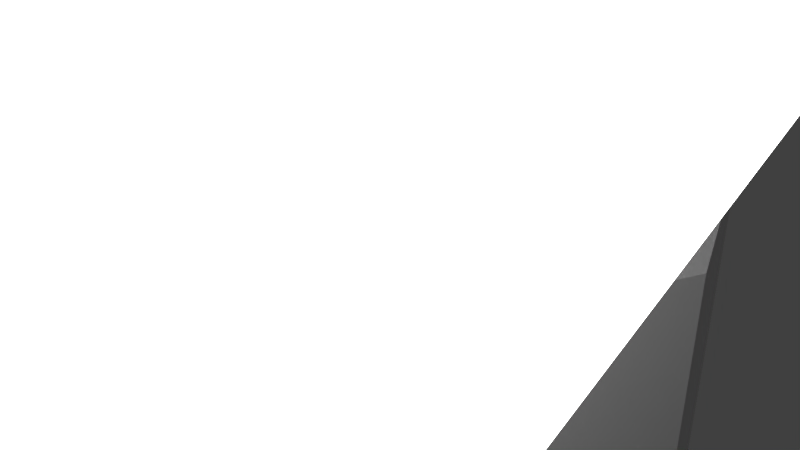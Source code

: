 # Source: gun_turret.blend  (saved by Blender 2.63.0; exported with 4.5.12 LTS)
import bpy
from mathutils import Matrix  # noqa: F401  (used for matrix-valued properties, if any)

bpy.ops.wm.read_factory_settings(use_empty=True)
scene = bpy.context.scene
scene.name = 'Scene'

# ---- collections
col_collection_1 = bpy.data.collections.new('Collection 1'); scene.collection.children.link(col_collection_1)
col_collection_5 = bpy.data.collections.new('Collection 5'); scene.collection.children.link(col_collection_5)

# ---- materials (node trees are filled in below, after node groups)
mat_material_001 = bpy.data.materials.new('Material.001')
mat_material_001.alpha_threshold = 0.0
mat_material_001.roughness = 0.5
mat_material_001.line_color = (0.0, 0.0, 0.0, 1.0)
mat_material = bpy.data.materials.new('Material')
mat_material.alpha_threshold = 0.0
mat_material.roughness = 0.5
mat_material.line_color = (0.0, 0.0, 0.0, 1.0)

# ---- material node trees
mat_material_001.use_nodes = True; mat_material_001.node_tree.nodes.clear()
_N = mat_material_001.node_tree.nodes; _L = mat_material_001.node_tree.links
n0 = _N.new('ShaderNodeOutputMaterial'); n0.name = 'Material Output'; n0.location = (300, 300)
n0.width = 120
n1 = _N.new('ShaderNodeEmission'); n1.name = 'Emission'; n1.location = (100, 300)
n1.width = 150
n1.inputs[0].default_value = (0.8, 0.8, 0.8, 1.0)
n1.inputs[1].default_value = 4.0
_L.new(n1.outputs[0], n0.inputs[0])
n0.is_active_output = True

# ---- world
world_world = bpy.data.worlds.new('World'); scene.world = world_world
world_world.color = (0.05088, 0.05088, 0.05088)
world_world.use_sun_shadow = False
world_world.sun_shadow_jitter_overblur = 0.0
world_world.cycles.sampling_method = 'MANUAL'
world_world.cycles.sample_map_resolution = 256

# ---- cameras
cam_camera = bpy.data.cameras.new('Camera')
cam_camera.clip_end = 100.0
cam_camera.lens = 35.0
cam_camera.sensor_width = 32.0
cam_camera.sensor_height = 18.0
cam_camera.ortho_scale = 7.314
cam_camera.dof.focus_distance = 0.0

# ---- lights
light_lamp = bpy.data.lights.new('Lamp', 'POINT')
light_lamp.transmission_factor = 0.0
light_lamp.cutoff_distance = 30.0
light_lamp.energy = 100.0
light_lamp.shadow_buffer_clip_start = 1.001
light_lamp.shadow_soft_size = 1.0
light_lamp.shadow_maximum_resolution = 0.006
light_lamp.use_absolute_resolution = True
light_lamp.cycles.use_multiple_importance_sampling = False

# ---- meshes
me_plane = bpy.data.meshes.new('Plane')
me_plane.from_pydata([(1.0, -1.0, 0.0), (-1.0, -1.0, 0.0), (1.0, 1.0, 0.0), (-1.0, 1.0, 0.0)], [], [(2, 3, 1, 0)])
me_plane.materials.append(mat_material_001)
me_plane.use_remesh_preserve_volume = False
me_plane.use_remesh_preserve_attributes = False
me_plane.use_mirror_vertex_groups = False
me_plane.update()
me_cube = bpy.data.meshes.new('Cube')
me_cube.from_pydata([(0.8467, 0.8467, -0.3028), (0.8467, -0.8467, -0.3028), (-0.8467, -0.8467, -0.3028), (-0.8467, 0.8467, -0.3028), (0.8467, 0.8467, 0.8467), (0.8467, -0.8467, 0.8467), (-0.8467, -0.8467, 0.8467), (-0.8467, 0.8467, 0.8467), (-1.536, 2.197, 3.584), (1.742, -1.0, 1.126), (-1.716, -1.0, 1.126), (-1.716, 1.0, 1.126), (-1.449, 3.282, 3.589), (1.742, -1.0, 3.808), (-1.716, -1.0, 3.808), (-1.716, 1.0, 3.808), (1.405, 0.6638, 4.062), (1.405, -0.6638, 4.062), (-1.38, -0.6638, 4.062), (-1.38, 0.6638, 4.062), (-1.605, -0.8882, 1.276), (-1.536, 1.022, 1.26), (-1.605, -0.8882, 3.658), (-1.536, 1.022, 3.592), (1.742, -1.732, 1.126), (-1.716, -1.732, 1.126), (1.742, -1.732, 3.808), (-1.716, -1.732, 3.808), (1.141, -2.309, 1.794), (-0.3831, -2.309, 1.794), (1.141, -2.309, 3.205), (-1.125, -2.309, 3.205), (-1.605, -0.8882, 2.467), (-1.605, 1.054, 2.467), (-1.786, -0.4817, 3.386), (-1.786, 0.4817, 3.386), (-1.786, -0.4817, 2.74), (-1.786, 0.4817, 2.74), (-3.735, -0.4817, 3.386), (-3.735, 0.4817, 3.386), (-3.735, -0.4817, 2.74), (-3.735, 0.4817, 2.74), (-3.835, -0.8788, 3.652), (-3.835, 0.8788, 3.652), (-3.835, -0.8788, 2.473), (-3.835, 0.8788, 2.473), (-3.835, -0.8889, 3.946), (-3.862, 4.194, 3.946), (-3.835, -0.8889, 1.587), (-3.835, 3.266, 1.587), (-3.918, 0.04859, 3.306), (-3.911, 2.881, 3.306), (-3.918, 0.04859, 2.32), (-3.911, 2.861, 2.32), (-2.504, 0.8195, 3.051), (-3.251, 0.8195, 3.05), (-2.507, 0.5881, 3.61), (-3.254, 0.5881, 3.608), (-2.509, 0.02963, 3.841), (-3.255, 0.02963, 3.84), (-2.507, -0.5289, 3.61), (-3.254, -0.5289, 3.608), (-2.504, -0.7602, 3.051), (-3.251, -0.7602, 3.05), (-2.501, -0.5289, 2.493), (-3.248, -0.5289, 2.491), (-2.5, 0.02963, 2.262), (-3.246, 0.02963, 2.26), (-2.501, 0.5881, 2.493), (-3.248, 0.5881, 2.491), (-2.609, 1.395, 1.199), (-3.165, 1.395, 1.198), (-2.611, 1.222, 1.616), (-3.168, 1.222, 1.615), (-2.598, 0.8024, 1.78), (-3.169, 0.8058, 1.787), (-2.597, 0.386, 1.607), (-3.168, 0.3894, 1.615), (-2.609, 0.217, 1.199), (-3.165, 0.217, 1.198), (-2.606, 0.3894, 0.783), (-3.163, 0.3894, 0.7818), (-2.605, 0.8058, 0.6105), (-3.162, 0.8058, 0.6093), (-2.606, 1.222, 0.783), (-3.163, 1.222, 0.7818), (-2.618, 0.16, -0.5396), (-3.186, 0.1591, -0.54), (-2.62, 0.3922, -0.2644), (-3.188, 0.3914, -0.2649), (-2.607, 0.3545, 0.0936), (-3.189, 0.3611, 0.0939), (-2.606, 0.07934, 0.3259), (-3.188, 0.08592, 0.3262), (-2.618, -0.272, 0.2963), (-3.186, -0.2729, 0.2958), (-2.615, -0.5043, 0.02113), (-3.184, -0.5051, 0.0207), (-2.614, -0.474, -0.3376), (-3.183, -0.4748, -0.3381), (-2.615, -0.1988, -0.5699), (-3.184, -0.1997, -0.5703), (-2.612, -2.428, 0.0003555), (-2.611, -2.397, -0.3584), (-3.18, -2.429, -7.659e-05), (-3.179, -2.398, -0.3589), (-2.612, -2.122, -0.5907), (-3.18, -2.123, -0.5911), (-2.678, -2.654, -0.09365), (-2.677, -2.63, -0.3689), (-3.113, -2.654, -0.09399), (-3.112, -2.631, -0.3692), (-2.678, -2.419, -0.547), (-3.113, -2.42, -0.5474), (-2.615, 1.219, -0.5038), (-3.183, 1.219, -0.5042), (-2.618, 1.452, -0.2287), (-3.186, 1.451, -0.2291), (-2.604, 1.414, 0.1294), (-3.187, 1.421, 0.1297), (1.185, 1.185, -2.419), (1.185, -1.185, -2.419), (-1.185, -1.185, -2.419), (-1.185, 1.185, -2.419), (0.8467, 2.066, 0.8387), (-0.8467, 2.066, 0.8387), (-1.536, 2.094, 1.269), (-1.716, 2.219, 1.118), (-1.449, 3.282, 2.911), (-1.716, 2.219, 3.8), (1.405, 1.883, 4.054), (-1.38, 1.883, 4.054), (0.8467, 2.064, 0.8432), (-0.8467, 2.064, 0.8432), (1.742, 3.441, 2.911), (-1.716, 3.441, 2.911), (1.742, 3.441, 3.804), (-1.716, 3.441, 3.804), (1.405, 3.105, 4.057), (-1.38, 3.105, 4.057), (-3.862, 4.194, 3.16), (-2.694, 0.609, 1.358), (-3.05, 0.609, 1.358), (-2.694, 0.8754, 1.469), (-3.051, 0.8754, 1.468), (-2.684, -0.01953, 0.06862), (-3.083, -0.01953, 0.06804), (-2.683, 0.1851, -0.01614), (-3.082, 0.1851, -0.01672)], [], [(1, 2, 122, 121), (10, 11, 7, 6), (0, 4, 5, 1), (1, 5, 6, 2), (2, 6, 7, 3), (4, 0, 3, 7), (129, 137, 12, 8), (127, 125, 7, 11), (9, 10, 6, 5), (17, 18, 14, 13), (16, 19, 18, 17), (18, 19, 15, 14), (131, 129, 15, 19), (32, 33, 21, 20), (20, 21, 11, 10), (14, 15, 23, 22), (22, 32, 20, 10, 14), (26, 27, 31, 30), (24, 25, 10, 9), (13, 14, 27, 26), (14, 10, 25, 27), (30, 31, 29, 28), (27, 25, 29, 31), (28, 29, 25, 24), (32, 22, 34, 36), (36, 34, 38, 40), (37, 35, 23, 33), (33, 32, 36, 37), (22, 23, 35, 34), (38, 39, 43, 42), (41, 39, 35, 37), (37, 36, 40, 41), (34, 35, 39, 38), (45, 44, 48, 49), (40, 38, 42, 44), (45, 43, 39, 41), (41, 40, 44, 45), (42, 43, 47, 46), (44, 42, 46, 48), (49, 47, 43, 45), (50, 51, 53, 52), (49, 48, 52, 53), (46, 47, 51, 50), (48, 46, 50, 52), (54, 55, 57, 56), (56, 57, 59, 58), (58, 59, 61, 60), (60, 61, 63, 62), (62, 63, 65, 64), (64, 65, 67, 66), (57, 55, 69, 67, 65, 63, 61, 59), (68, 69, 55, 54), (142, 141, 66, 67), (54, 56, 58, 60, 62, 64, 66, 68), (70, 71, 73, 72), (72, 73, 75, 74), (74, 75, 77, 76), (76, 77, 79, 78), (78, 79, 81, 80), (145, 147, 82, 80), (73, 71, 85, 83, 81, 79, 77, 75), (84, 85, 71, 70), (82, 83, 85, 84), (70, 72, 74, 76, 78, 80, 82, 84), (69, 68, 143, 144), (142, 144, 143, 141), (144, 142, 67, 69), (116, 118, 90, 88), (117, 115, 87, 89), (92, 93, 95, 94), (94, 95, 97, 96), (102, 103, 98, 96), (89, 87, 101, 99, 97, 95, 93, 91), (100, 101, 87, 86), (107, 105, 99, 101), (86, 88, 90, 92, 94, 96, 98, 100), (92, 93, 91, 90), (146, 148, 147, 145), (83, 82, 147, 148), (103, 106, 100, 98), (146, 145, 80, 81), (107, 106, 112, 113), (108, 109, 103, 102), (104, 102, 96, 97), (101, 100, 106, 107), (105, 104, 97, 99), (109, 111, 113, 112), (108, 110, 111, 109), (111, 110, 104, 105), (110, 108, 102, 104), (109, 112, 106, 103), (113, 111, 105, 107), (114, 115, 117, 116), (116, 117, 119, 118), (114, 116, 88, 86), (91, 90, 118, 119), (86, 87, 115, 114), (119, 117, 89, 91), (0, 1, 121, 120), (120, 123, 3, 0), (2, 3, 123, 122), (126, 128, 135, 127), (21, 126, 127, 11), (4, 7, 125, 124), (12, 128, 126, 8), (130, 131, 19, 16), (8, 126, 21, 33, 23), (132, 133, 135, 134), (134, 135, 137, 136), (136, 137, 139, 138), (135, 133, 125, 127), (137, 135, 128, 12), (139, 137, 129, 131), (138, 139, 131, 130), (124, 125, 133, 132), (8, 23, 15, 129), (49, 53, 140), (53, 51, 47, 140), (140, 47, 49), (141, 143, 68, 66), (148, 146, 81, 83)])
me_cube.materials.append(mat_material)
me_cube.use_remesh_preserve_volume = False
me_cube.use_remesh_preserve_attributes = False
me_cube.use_mirror_vertex_groups = False
me_cube.update()
me_cylinder = bpy.data.meshes.new('Cylinder')
me_cylinder.from_pydata([(0.0, 4.453, -5.434), (0.0, 4.453, 5.434), (3.148, 3.148, -5.434), (3.148, 3.148, 5.434), (4.453, -1.946e-07, -5.434), (4.453, -1.946e-07, 5.434), (3.148, -3.148, -5.434), (3.148, -3.148, 5.434), (-3.893e-07, -4.453, -5.434), (-3.893e-07, -4.453, 5.434), (-3.148, -3.148, -5.434), (-3.148, -3.148, 5.434), (-4.453, 5.31e-08, -5.434), (-4.453, 5.31e-08, 5.434), (-3.148, 3.148, -5.434), (-3.148, 3.148, 5.434)], [], [(0, 1, 3, 2), (2, 3, 5, 4), (4, 5, 7, 6), (6, 7, 9, 8), (8, 9, 11, 10), (10, 11, 13, 12), (3, 1, 15, 13, 11, 9, 7, 5), (14, 15, 1, 0), (12, 13, 15, 14), (0, 2, 4, 6, 8, 10, 12, 14)])
me_cylinder.use_remesh_preserve_volume = False
me_cylinder.use_remesh_preserve_attributes = False
me_cylinder.use_mirror_vertex_groups = False
me_cylinder.update()
arm_armature = bpy.data.armatures.new('Armature')  # bones are not reproduced

# ---- objects
ob_plane = bpy.data.objects.new('Plane', me_plane)
ob_cube = bpy.data.objects.new('Cube', me_cube)
ob_lamp = bpy.data.objects.new('Lamp', light_lamp)
ob_camera = bpy.data.objects.new('Camera', cam_camera)
ob_armature = bpy.data.objects.new('Armature', arm_armature)
ob_cylinder = bpy.data.objects.new('Cylinder', me_cylinder)

# ---- transforms, parenting, visibility, modifiers, constraints
ob_plane.location = (5.288, -5.443, 4.502)
ob_plane.rotation_euler = (1.919, 2.384, 1.366)
ob_plane.scale = (1.725, 1.725, 1.725)
ob_plane.lineart.crease_threshold = 0.0
ob_cube.location = (0.0, 0.0, 5.016)
ob_cube.scale = (1.616, 1.616, 1.616)
ob_cube.lock_rotations_4d = False
ob_cube.empty_display_type = 'ARROWS'
ob_cube.lineart.crease_threshold = 0.0
_m = ob_cube.modifiers.new('Mirror', 'MIRROR')
ob_lamp.location = (4.076, 1.005, 5.904)
ob_lamp.rotation_euler = (0.6503, 0.05522, 1.866)
ob_lamp.lock_rotations_4d = False
ob_lamp.empty_display_type = 'ARROWS'
ob_lamp.color = (0.0, 0.0, 0.0, 0.0)
ob_lamp.lineart.crease_threshold = 0.0
ob_camera.location = (7.481, -6.508, 5.344)
ob_camera.rotation_euler = (1.109, 0.01082, 0.8149)
ob_camera.lock_rotations_4d = False
ob_camera.empty_display_type = 'ARROWS'
ob_camera.color = (0.0, 0.0, 0.0, 0.0)
ob_camera.display_type = 'WIRE'
ob_camera.lineart.crease_threshold = 0.0
ob_armature.location = (-0.03353, -0.07041, -9.19)
ob_armature.scale = (10.58, 10.58, 10.58)
ob_armature.lineart.crease_threshold = 0.0
ob_cylinder.location = (-0.143, 0.2636, -4.073)
ob_cylinder.lineart.crease_threshold = 0.0

# ---- collection membership
col_collection_1.objects.link(ob_plane)
col_collection_1.objects.link(ob_cube)
col_collection_1.objects.link(ob_lamp)
col_collection_1.objects.link(ob_camera)
col_collection_5.objects.link(ob_armature)
col_collection_5.objects.link(ob_cylinder)

# ---- scene / render settings (as saved in the file)
scene.camera = ob_camera
scene.frame_start = 1; scene.frame_end = 250; scene.frame_set(1)
scene.render.engine = 'CYCLES'
scene.render.image_settings.color_mode = 'RGB'
scene.render.image_settings.compression = 90
scene.render.resolution_percentage = 50
scene.render.dither_intensity = 0.0
scene.render.bake_margin = 2
scene.render.bake_bias = 0.0
scene.cycles.use_denoising = False
scene.cycles.samples = 10
scene.cycles.sampling_pattern = 'TABULATED_SOBOL'
scene.cycles.light_sampling_threshold = 0.0
scene.cycles.use_adaptive_sampling = False
scene.cycles.use_light_tree = False
scene.cycles.blur_glossy = 0.0
scene.cycles.volume_bounces = 1
scene.cycles.pixel_filter_type = 'GAUSSIAN'
scene.cycles.sample_clamp_indirect = 0.0
scene.view_settings.view_transform = 'Standard'
bpy.context.view_layer.update()
